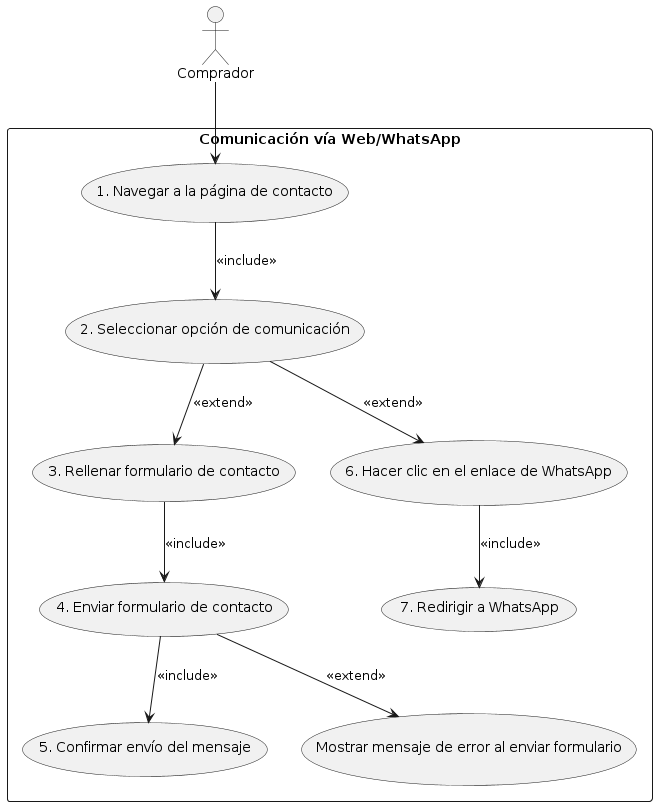

The diagram above was rendered by PlantUML. Its source (embedded in the PNG):
@startuml
skinparam packageStyle rectangle
actor Comprador as C

package "Comunicación vía Web/WhatsApp" {
  usecase "1. Navegar a la página de contacto" as UC1
  usecase "2. Seleccionar opción de comunicación" as UC2
  usecase "3. Rellenar formulario de contacto" as UC3
  usecase "4. Enviar formulario de contacto" as UC4
  usecase "5. Confirmar envío del mensaje" as UC5
  usecase "6. Hacer clic en el enlace de WhatsApp" as UC6
  usecase "7. Redirigir a WhatsApp" as UC7
  usecase "Mostrar mensaje de error al enviar formulario" as UC8
}

C --> UC1
UC1 --> UC2 : <<include>>
UC2 --> UC3 : <<extend>>
UC3 --> UC4 : <<include>>
UC4 --> UC5 : <<include>>
UC4 --> UC8 : <<extend>>
UC2 --> UC6 : <<extend>>
UC6 --> UC7 : <<include>>
@enduml